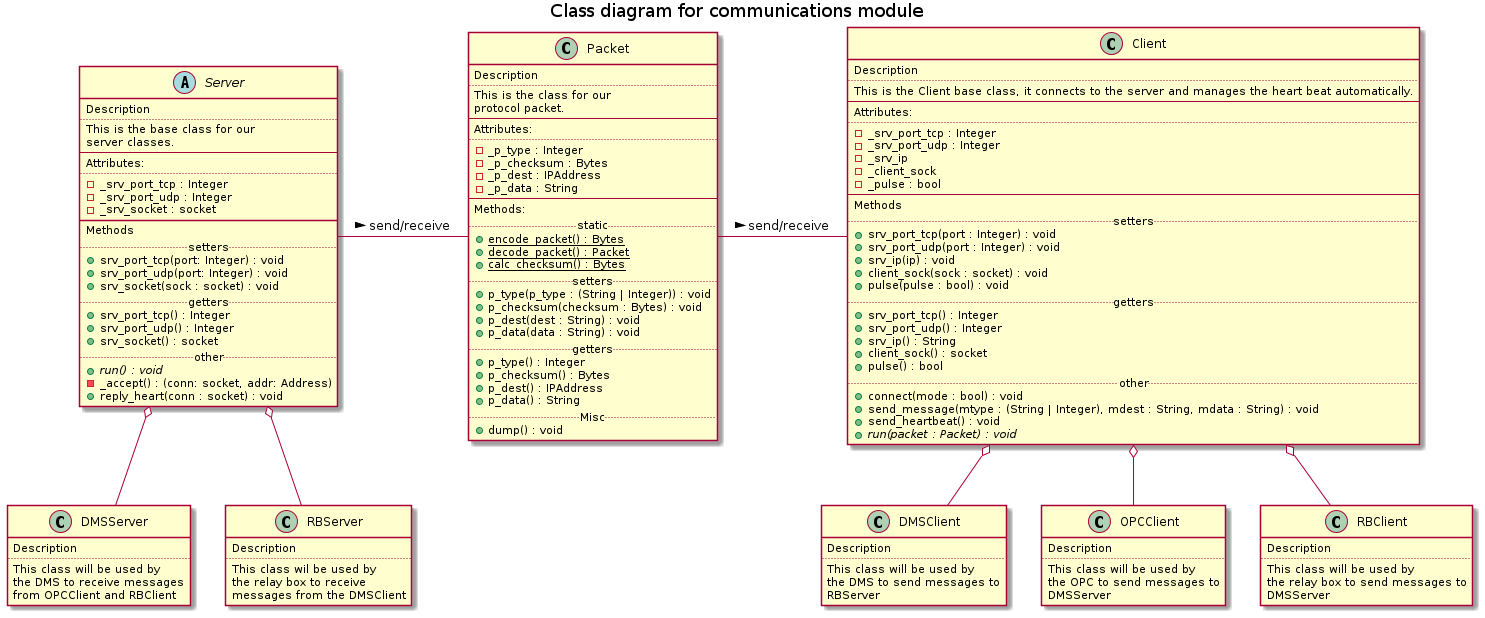

The diagram above was rendered by PlantUML. Its source (embedded in the PNG):
@startuml
title Class diagram for communications module

class Packet{
        Description
        ..
        This is the class for our
        protocol packet.
        --
        Attributes:
        ..
        -_p_type : Integer
        -_p_checksum : Bytes
        -_p_dest : IPAddress
        -_p_data : String
        --
        Methods:
        ..static..
        +{static}encode_packet() : Bytes
        +{static}decode_packet() : Packet
        +{static}calc_checksum() : Bytes
        ..setters..
        +p_type(p_type : (String | Integer)) : void
        +p_checksum(checksum : Bytes) : void
        +p_dest(dest : String) : void
        +p_data(data : String) : void
        ..getters..
        +p_type() : Integer
        +p_checksum() : Bytes
        +p_dest() : IPAddress
        +p_data() : String
        ..Misc..
        +dump() : void
}

abstract class Server{
        Description
        ..
        This is the base class for our
        server classes. 
        --
        Attributes:
        ..
        -_srv_port_tcp : Integer
        -_srv_port_udp : Integer
        -_srv_socket : socket
        __
        Methods
        ..setters..
        +srv_port_tcp(port: Integer) : void
        +srv_port_udp(port: Integer) : void
        +srv_socket(sock : socket) : void
        ..getters..
        +srv_port_tcp() : Integer
        +srv_port_udp() : Integer
        +srv_socket() : socket
        ..other..
        +{abstract} run() : void
        -_accept() : (conn: socket, addr: Address)
        +reply_heart(conn : socket) : void
}

class DMSServer{
        Description
        ..
        This class will be used by
        the DMS to receive messages
        from OPCClient and RBClient
}

class RBServer{
        Description
        ..
        This class wil be used by
        the relay box to receive
        messages from the DMSClient
}

class Client{
        Description
        ..
        This is the Client base class, it connects to the server and manages the heart beat automatically.
        --
        Attributes:
        ..
        -_srv_port_tcp : Integer
        -_srv_port_udp : Integer
        -_srv_ip
        -_client_sock
        -_pulse : bool
        --
        Methods
        ..setters..
        +srv_port_tcp(port : Integer) : void
        +srv_port_udp(port : Integer) : void
        +srv_ip(ip) : void
        +client_sock(sock : socket) : void
        +pulse(pulse : bool) : void
        ..getters..
        +srv_port_tcp() : Integer
        +srv_port_udp() : Integer
        +srv_ip() : String
        +client_sock() : socket
        +pulse() : bool
        ..other..
        +connect(mode : bool) : void
        +send_message(mtype : (String | Integer), mdest : String, mdata : String) : void
        +send_heartbeat() : void
        +{abstract}run(packet : Packet) : void
}

class DMSClient{
        Description
        ..
        This class will be used by
        the DMS to send messages to
        RBServer
}

class OPCClient{
        Description
        ..
        This class will be used by
        the OPC to send messages to
        DMSServer
}

class RBClient{
        Description
        ..
        This class will be used by
        the relay box to send messages to
        DMSServer
}

Client o-- OPCClient
Client o-- RBClient
Client o-- DMSClient


Server o-- DMSServer 
Server o-- RBServer  

Server - Packet : send/receive >
Packet - Client : > send/receive 
@enduml